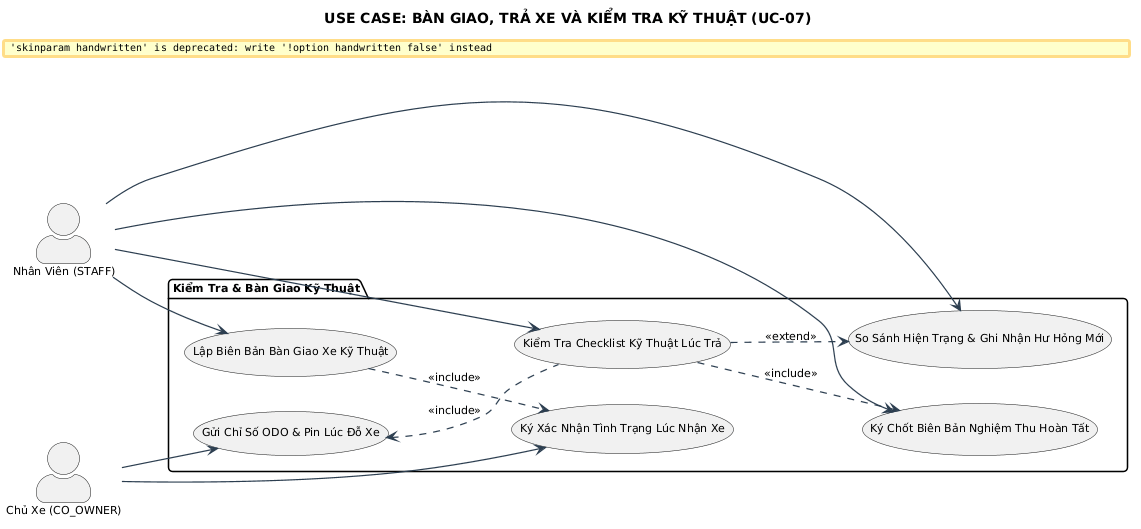

The diagram above was rendered by PlantUML. Its source (embedded in the PNG):
@startuml
title USE CASE: BÀN GIAO, TRẢ XE VÀ KIỂM TRA KỸ THUẬT (UC-07)

skinparam backgroundColor #FFFFFF
skinparam defaultFontName "Segoe UI"
skinparam defaultFontSize 11
skinparam roundCorner 8
skinparam shadowing false
skinparam handwritten false
skinparam ArrowColor #2C3E50
skinparam ArrowThickness 1.2
skinparam actorStyle awesome


left to right direction

actor "Nhân Viên (STAFF)" as Staff
actor "Chủ Xe (CO_OWNER)" as CoOwner

package "Kiểm Tra & Bàn Giao Kỹ Thuật" #F8F9FA {
    usecase "Lập Biên Bản Bàn Giao Xe Kỹ Thuật" as UC_GenHandover
    usecase "Ký Xác Nhận Tình Trạng Lúc Nhận Xe" as UC_SignHandover
    usecase "Gửi Chỉ Số ODO & Pin Lúc Đỗ Xe" as UC_SendReturnMetrics
    usecase "Kiểm Tra Checklist Kỹ Thuật Lúc Trả" as UC_Checklist
    usecase "So Sánh Hiện Trạng & Ghi Nhận Hư Hỏng Mới" as UC_CompareDamage
    usecase "Ký Chốt Biên Bản Nghiệm Thu Hoàn Tất" as UC_CloseTrip
}

Staff --> UC_GenHandover
Staff --> UC_Checklist
Staff --> UC_CompareDamage
Staff --> UC_CloseTrip

CoOwner --> UC_SignHandover
CoOwner --> UC_SendReturnMetrics

UC_GenHandover ..> UC_SignHandover : <<include>>
UC_SendReturnMetrics <.. UC_Checklist : <<include>>
UC_Checklist ..> UC_CompareDamage : <<extend>>
UC_Checklist ..> UC_CloseTrip : <<include>>
@enduml